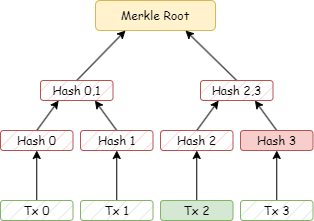

The diagram above was exported from draw.io. Its source (the exported page's mxGraphModel, read from the mxfile embedded in the PNG):
<mxGraphModel dx="1434" dy="836" grid="1" gridSize="10" guides="1" tooltips="1" connect="1" arrows="1" fold="1" page="1" pageScale="1" pageWidth="827" pageHeight="1169" math="0" shadow="0">
  <root>
    <mxCell id="0" />
    <mxCell id="1" parent="0" />
    <mxCell id="t_7lQEB9Rq5DTon4kK7W-2" value="Merkle Root" style="rounded=1;whiteSpace=wrap;html=1;fillColor=#fff2cc;strokeColor=#d6b656;fontFamily=Comic Sans MS;" vertex="1" parent="1">
      <mxGeometry x="354" y="80" width="120" height="30" as="geometry" />
    </mxCell>
    <mxCell id="t_7lQEB9Rq5DTon4kK7W-4" style="rounded=0;orthogonalLoop=1;jettySize=auto;html=1;entryX=0.25;entryY=1;entryDx=0;entryDy=0;exitX=0.5;exitY=0;exitDx=0;exitDy=0;fontFamily=Comic Sans MS;" edge="1" parent="1" source="t_7lQEB9Rq5DTon4kK7W-5" target="t_7lQEB9Rq5DTon4kK7W-2">
      <mxGeometry relative="1" as="geometry" />
    </mxCell>
    <mxCell id="t_7lQEB9Rq5DTon4kK7W-5" value="Hash 0,1" style="rounded=1;whiteSpace=wrap;html=1;rotation=0;fillColor=#f8cecc;strokeColor=#b85450;fontFamily=Comic Sans MS;fillStyle=hatch;" vertex="1" parent="1">
      <mxGeometry x="299" y="160" width="72.5" height="20" as="geometry" />
    </mxCell>
    <mxCell id="t_7lQEB9Rq5DTon4kK7W-6" style="rounded=0;orthogonalLoop=1;jettySize=auto;html=1;exitX=0.5;exitY=0;exitDx=0;exitDy=0;entryX=0.75;entryY=1;entryDx=0;entryDy=0;fontFamily=Comic Sans MS;" edge="1" parent="1" source="t_7lQEB9Rq5DTon4kK7W-7" target="t_7lQEB9Rq5DTon4kK7W-2">
      <mxGeometry relative="1" as="geometry" />
    </mxCell>
    <mxCell id="t_7lQEB9Rq5DTon4kK7W-7" value="Hash 2,3" style="rounded=1;whiteSpace=wrap;html=1;rotation=0;fillColor=#f8cecc;strokeColor=#b85450;fontFamily=Comic Sans MS;fillStyle=hatch;" vertex="1" parent="1">
      <mxGeometry x="459" y="160" width="72.5" height="20" as="geometry" />
    </mxCell>
    <mxCell id="t_7lQEB9Rq5DTon4kK7W-8" style="rounded=0;orthogonalLoop=1;jettySize=auto;html=1;exitX=0.5;exitY=0;exitDx=0;exitDy=0;entryX=0.75;entryY=1;entryDx=0;entryDy=0;fillColor=#f8cecc;strokeColor=#000000;fontFamily=Comic Sans MS;" edge="1" parent="1" source="t_7lQEB9Rq5DTon4kK7W-9" target="t_7lQEB9Rq5DTon4kK7W-5">
      <mxGeometry relative="1" as="geometry" />
    </mxCell>
    <mxCell id="t_7lQEB9Rq5DTon4kK7W-9" value="Hash 1" style="rounded=1;whiteSpace=wrap;html=1;rotation=0;fillColor=#f8cecc;strokeColor=#b85450;fontFamily=Comic Sans MS;fillStyle=hatch;" vertex="1" parent="1">
      <mxGeometry x="339" y="210" width="72.5" height="20" as="geometry" />
    </mxCell>
    <mxCell id="t_7lQEB9Rq5DTon4kK7W-10" style="rounded=0;orthogonalLoop=1;jettySize=auto;html=1;exitX=0.5;exitY=0;exitDx=0;exitDy=0;entryX=0.25;entryY=1;entryDx=0;entryDy=0;fillColor=#f8cecc;strokeColor=#000000;fontFamily=Comic Sans MS;" edge="1" parent="1" source="t_7lQEB9Rq5DTon4kK7W-11" target="t_7lQEB9Rq5DTon4kK7W-5">
      <mxGeometry relative="1" as="geometry" />
    </mxCell>
    <mxCell id="t_7lQEB9Rq5DTon4kK7W-11" value="Hash 0" style="rounded=1;whiteSpace=wrap;html=1;rotation=0;fillColor=#f8cecc;strokeColor=#b85450;fontFamily=Comic Sans MS;fillStyle=hatch;" vertex="1" parent="1">
      <mxGeometry x="259" y="210" width="72.5" height="20" as="geometry" />
    </mxCell>
    <mxCell id="t_7lQEB9Rq5DTon4kK7W-12" style="rounded=0;orthogonalLoop=1;jettySize=auto;html=1;exitX=0.5;exitY=0;exitDx=0;exitDy=0;entryX=0.75;entryY=1;entryDx=0;entryDy=0;fillColor=#f8cecc;strokeColor=#000000;fontFamily=Comic Sans MS;" edge="1" parent="1" source="t_7lQEB9Rq5DTon4kK7W-13" target="t_7lQEB9Rq5DTon4kK7W-7">
      <mxGeometry relative="1" as="geometry" />
    </mxCell>
    <mxCell id="t_7lQEB9Rq5DTon4kK7W-13" value="Hash 3" style="rounded=1;whiteSpace=wrap;html=1;rotation=0;fillColor=#f8cecc;strokeColor=#b85450;fontFamily=Comic Sans MS;fillStyle=auto;" vertex="1" parent="1">
      <mxGeometry x="499" y="210" width="72.5" height="20" as="geometry" />
    </mxCell>
    <mxCell id="t_7lQEB9Rq5DTon4kK7W-14" style="rounded=0;orthogonalLoop=1;jettySize=auto;html=1;exitX=0.5;exitY=0;exitDx=0;exitDy=0;entryX=0.25;entryY=1;entryDx=0;entryDy=0;fillColor=#f8cecc;strokeColor=#000000;fontFamily=Comic Sans MS;" edge="1" parent="1" source="t_7lQEB9Rq5DTon4kK7W-15" target="t_7lQEB9Rq5DTon4kK7W-7">
      <mxGeometry relative="1" as="geometry" />
    </mxCell>
    <mxCell id="t_7lQEB9Rq5DTon4kK7W-15" value="Hash 2" style="rounded=1;whiteSpace=wrap;html=1;rotation=0;fillColor=#f8cecc;strokeColor=#b85450;fontFamily=Comic Sans MS;fillStyle=hatch;" vertex="1" parent="1">
      <mxGeometry x="419" y="210" width="72.5" height="20" as="geometry" />
    </mxCell>
    <mxCell id="t_7lQEB9Rq5DTon4kK7W-17" style="edgeStyle=orthogonalEdgeStyle;rounded=0;orthogonalLoop=1;jettySize=auto;html=1;exitX=0.5;exitY=0;exitDx=0;exitDy=0;entryX=0.5;entryY=1;entryDx=0;entryDy=0;" edge="1" parent="1" source="t_7lQEB9Rq5DTon4kK7W-18" target="t_7lQEB9Rq5DTon4kK7W-11">
      <mxGeometry relative="1" as="geometry" />
    </mxCell>
    <mxCell id="t_7lQEB9Rq5DTon4kK7W-18" value="Tx 0" style="rounded=1;whiteSpace=wrap;html=1;rotation=0;fillColor=#d5e8d4;strokeColor=#82b366;fontFamily=Comic Sans MS;fillStyle=hatch;" vertex="1" parent="1">
      <mxGeometry x="259" y="280" width="72.5" height="20" as="geometry" />
    </mxCell>
    <mxCell id="t_7lQEB9Rq5DTon4kK7W-19" style="edgeStyle=orthogonalEdgeStyle;rounded=0;orthogonalLoop=1;jettySize=auto;html=1;exitX=0.5;exitY=0;exitDx=0;exitDy=0;entryX=0.5;entryY=1;entryDx=0;entryDy=0;" edge="1" parent="1" source="t_7lQEB9Rq5DTon4kK7W-20" target="t_7lQEB9Rq5DTon4kK7W-9">
      <mxGeometry relative="1" as="geometry" />
    </mxCell>
    <mxCell id="t_7lQEB9Rq5DTon4kK7W-20" value="Tx 1" style="rounded=1;whiteSpace=wrap;html=1;rotation=0;fillColor=#d5e8d4;strokeColor=#82b366;fontFamily=Comic Sans MS;fillStyle=hatch;" vertex="1" parent="1">
      <mxGeometry x="339" y="280" width="72.5" height="20" as="geometry" />
    </mxCell>
    <mxCell id="t_7lQEB9Rq5DTon4kK7W-21" style="edgeStyle=orthogonalEdgeStyle;rounded=0;orthogonalLoop=1;jettySize=auto;html=1;exitX=0.5;exitY=0;exitDx=0;exitDy=0;entryX=0.5;entryY=1;entryDx=0;entryDy=0;" edge="1" parent="1" source="t_7lQEB9Rq5DTon4kK7W-22" target="t_7lQEB9Rq5DTon4kK7W-15">
      <mxGeometry relative="1" as="geometry" />
    </mxCell>
    <mxCell id="t_7lQEB9Rq5DTon4kK7W-22" value="Tx 2" style="rounded=1;whiteSpace=wrap;html=1;rotation=0;fillColor=#d5e8d4;strokeColor=#82b366;fontFamily=Comic Sans MS;" vertex="1" parent="1">
      <mxGeometry x="419" y="280" width="72.5" height="20" as="geometry" />
    </mxCell>
    <mxCell id="t_7lQEB9Rq5DTon4kK7W-23" style="edgeStyle=orthogonalEdgeStyle;rounded=0;orthogonalLoop=1;jettySize=auto;html=1;exitX=0.5;exitY=0;exitDx=0;exitDy=0;entryX=0.5;entryY=1;entryDx=0;entryDy=0;" edge="1" parent="1" source="t_7lQEB9Rq5DTon4kK7W-24" target="t_7lQEB9Rq5DTon4kK7W-13">
      <mxGeometry relative="1" as="geometry" />
    </mxCell>
    <mxCell id="t_7lQEB9Rq5DTon4kK7W-24" value="Tx 3" style="rounded=1;whiteSpace=wrap;html=1;rotation=0;fillColor=#d5e8d4;strokeColor=#82b366;fontFamily=Comic Sans MS;fillStyle=hatch;" vertex="1" parent="1">
      <mxGeometry x="499" y="280" width="72.5" height="20" as="geometry" />
    </mxCell>
  </root>
</mxGraphModel>